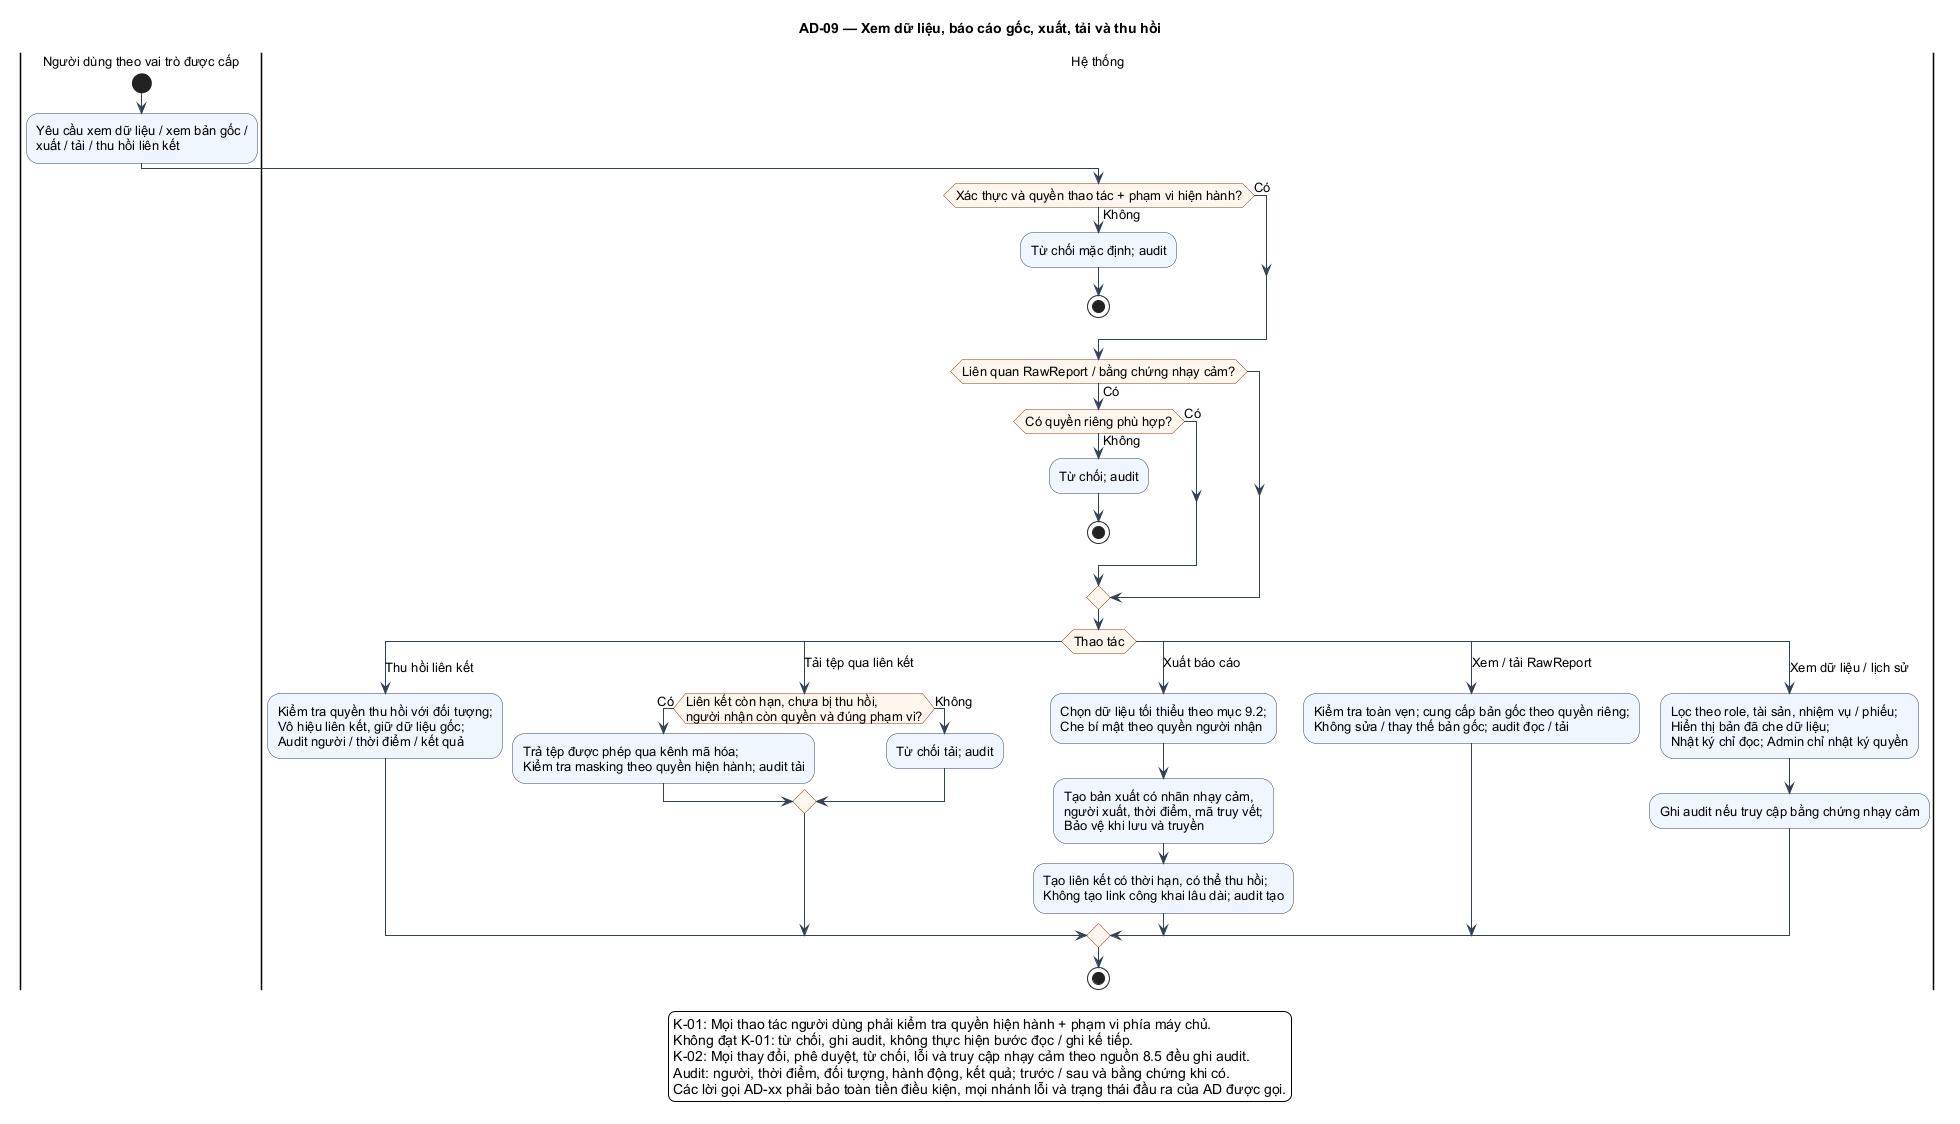

The diagram above was rendered by PlantUML. Its source (embedded in the PNG):
@startuml
skinparam shadowing false
skinparam defaultFontName Arial
skinparam defaultFontSize 13
skinparam backgroundColor #FFFFFF
skinparam ArrowColor #334155
skinparam activityBackgroundColor #EFF6FF
skinparam activityBorderColor #334155
skinparam activityDiamondBackgroundColor #FFF7ED
skinparam activityDiamondBorderColor #9A3412
skinparam usecaseBackgroundColor #EFF6FF
skinparam usecaseBorderColor #334155
skinparam packageStyle rectangle
skinparam maxMessageSize 70
!pragma useVerticalIf on
title AD-09 — Xem dữ liệu, báo cáo gốc, xuất, tải và thu hồi
|Người dùng theo vai trò được cấp|
start
:Yêu cầu xem dữ liệu / xem bản gốc /\nxuất / tải / thu hồi liên kết;
|Hệ thống|
if (Xác thực và quyền thao tác + phạm vi hiện hành?) then (Có)
else (Không)
  :Từ chối mặc định; audit;
  stop
endif
if (Liên quan RawReport / bằng chứng nhạy cảm?) then (Có)
  if (Có quyền riêng phù hợp?) then (Có)
  else (Không)
    :Từ chối; audit;
    stop
  endif
endif
switch (Thao tác)
case (Thu hồi liên kết)
  :Kiểm tra quyền thu hồi với đối tượng;\nVô hiệu liên kết, giữ dữ liệu gốc;\nAudit người / thời điểm / kết quả;
case (Tải tệp qua liên kết)
  if (Liên kết còn hạn, chưa bị thu hồi,\nngười nhận còn quyền và đúng phạm vi?) then (Có)
    :Trả tệp được phép qua kênh mã hóa;\nKiểm tra masking theo quyền hiện hành; audit tải;
  else (Không)
    :Từ chối tải; audit;
  endif
case (Xuất báo cáo)
  :Chọn dữ liệu tối thiểu theo mục 9.2;\nChe bí mật theo quyền người nhận;
  :Tạo bản xuất có nhãn nhạy cảm,\nngười xuất, thời điểm, mã truy vết;\nBảo vệ khi lưu và truyền;
  :Tạo liên kết có thời hạn, có thể thu hồi;\nKhông tạo link công khai lâu dài; audit tạo;
case (Xem / tải RawReport)
  :Kiểm tra toàn vẹn; cung cấp bản gốc theo quyền riêng;\nKhông sửa / thay thế bản gốc; audit đọc / tải;
case (Xem dữ liệu / lịch sử)
  :Lọc theo role, tài sản, nhiệm vụ / phiếu;\nHiển thị bản đã che dữ liệu;\nNhật ký chỉ đọc; Admin chỉ nhật ký quyền;
  :Ghi audit nếu truy cập bằng chứng nhạy cảm;
endswitch
stop
legend bottom
K-01: Mọi thao tác người dùng phải kiểm tra quyền hiện hành + phạm vi phía máy chủ.
Không đạt K-01: từ chối, ghi audit, không thực hiện bước đọc / ghi kế tiếp.
K-02: Mọi thay đổi, phê duyệt, từ chối, lỗi và truy cập nhạy cảm theo nguồn 8.5 đều ghi audit.
Audit: người, thời điểm, đối tượng, hành động, kết quả; trước / sau và bằng chứng khi có.
Các lời gọi AD-xx phải bảo toàn tiền điều kiện, mọi nhánh lỗi và trạng thái đầu ra của AD được gọi.
endlegend
@enduml